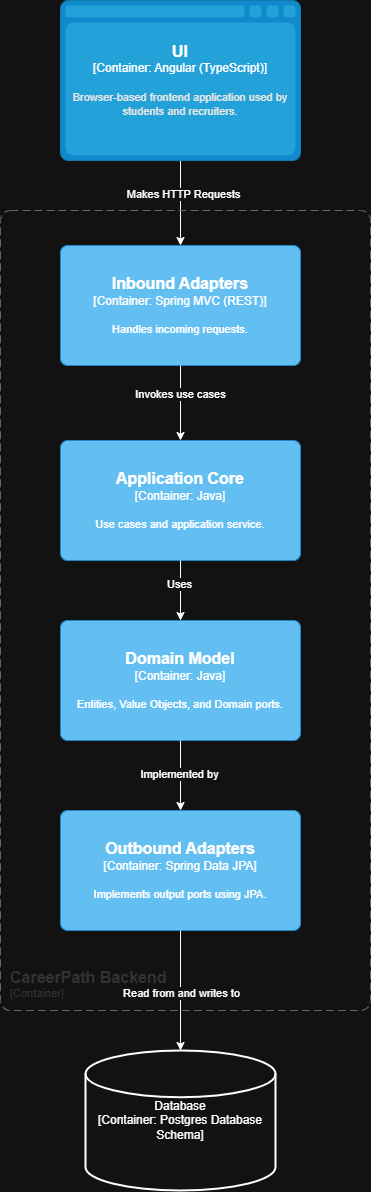

The diagram above was exported from draw.io. Its source (the exported page's mxGraphModel, read from the mxfile embedded in the PNG):
<mxGraphModel dx="1130" dy="1528" grid="1" gridSize="10" guides="1" tooltips="1" connect="1" arrows="1" fold="1" page="1" pageScale="1" pageWidth="1100" pageHeight="850" background="none" math="0" shadow="0">
  <root>
    <mxCell id="0" />
    <mxCell id="1" parent="0" />
    <mxCell id="hf4gt3pr4AkkxSZ6TXvA-1" style="edgeStyle=orthogonalEdgeStyle;rounded=0;orthogonalLoop=1;jettySize=auto;html=1;" edge="1" parent="1" source="VaGHcd_hzafwOrYe5fy2-1" target="VaGHcd_hzafwOrYe5fy2-3">
      <mxGeometry relative="1" as="geometry" />
    </mxCell>
    <mxCell id="hf4gt3pr4AkkxSZ6TXvA-2" value="Makes HTTP Requests" style="edgeLabel;html=1;align=center;verticalAlign=middle;resizable=0;points=[];" vertex="1" connectable="0" parent="hf4gt3pr4AkkxSZ6TXvA-1">
      <mxGeometry x="-0.241" y="2" relative="1" as="geometry">
        <mxPoint as="offset" />
      </mxGeometry>
    </mxCell>
    <object placeholders="1" c4Name="UI" c4Type="Container" c4Technology="Angular (TypeScript)" c4Description="Browser-based frontend application used by students and recruiters." label="&lt;font style=&quot;font-size: 16px&quot;&gt;&lt;b&gt;%c4Name%&lt;/b&gt;&lt;/font&gt;&lt;div&gt;[%c4Type%:&amp;nbsp;%c4Technology%]&lt;/div&gt;&lt;br&gt;&lt;div&gt;&lt;font style=&quot;font-size: 11px&quot;&gt;&lt;font color=&quot;#E6E6E6&quot;&gt;%c4Description%&lt;/font&gt;&lt;/div&gt;" id="VaGHcd_hzafwOrYe5fy2-1">
      <mxCell style="shape=mxgraph.c4.webBrowserContainer2;whiteSpace=wrap;html=1;boundedLbl=1;rounded=0;labelBackgroundColor=none;strokeColor=#118ACD;fillColor=#23A2D9;strokeColor=#118ACD;strokeColor2=#0E7DAD;fontSize=12;fontColor=#ffffff;align=center;metaEdit=1;points=[[0.5,0,0],[1,0.25,0],[1,0.5,0],[1,0.75,0],[0.5,1,0],[0,0.75,0],[0,0.5,0],[0,0.25,0]];resizable=0;" parent="1" vertex="1">
        <mxGeometry x="380" y="60" width="240" height="160" as="geometry" />
      </mxCell>
    </object>
    <object placeholders="1" c4Name="CareerPath Backend" c4Type="Container" c4Application="Container" label="&lt;font style=&quot;font-size: 16px&quot;&gt;&lt;b&gt;&lt;div style=&quot;text-align: left&quot;&gt;%c4Name%&lt;/div&gt;&lt;/b&gt;&lt;/font&gt;&lt;div style=&quot;text-align: left&quot;&gt;[%c4Application%]&lt;/div&gt;" id="VaGHcd_hzafwOrYe5fy2-2">
      <mxCell style="rounded=1;fontSize=11;whiteSpace=wrap;html=1;dashed=1;arcSize=20;fillColor=none;strokeColor=#666666;fontColor=#333333;labelBackgroundColor=none;align=left;verticalAlign=bottom;labelBorderColor=none;spacingTop=0;spacing=10;dashPattern=8 4;metaEdit=1;rotatable=0;perimeter=rectanglePerimeter;noLabel=0;labelPadding=0;allowArrows=0;connectable=0;expand=0;recursiveResize=0;editable=1;pointerEvents=0;absoluteArcSize=1;points=[[0.25,0,0],[0.5,0,0],[0.75,0,0],[1,0.25,0],[1,0.5,0],[1,0.75,0],[0.75,1,0],[0.5,1,0],[0.25,1,0],[0,0.75,0],[0,0.5,0],[0,0.25,0]];" parent="1" vertex="1">
        <mxGeometry x="320" y="270" width="370" height="800" as="geometry" />
      </mxCell>
    </object>
    <object placeholders="1" c4Name="Inbound Adapters" c4Type="Container" c4Technology="Spring MVC (REST)" c4Description="Handles incoming requests." label="&lt;font style=&quot;font-size: 16px&quot;&gt;&lt;b&gt;%c4Name%&lt;/b&gt;&lt;/font&gt;&lt;div&gt;[%c4Type%: %c4Technology%]&lt;/div&gt;&lt;br&gt;&lt;div&gt;&lt;font style=&quot;font-size: 11px&quot;&gt;%c4Description%&lt;/font&gt;&lt;/div&gt;" id="VaGHcd_hzafwOrYe5fy2-3">
      <mxCell style="rounded=1;whiteSpace=wrap;html=1;labelBackgroundColor=none;fillColor=#63BEF2;fontColor=#ffffff;align=center;arcSize=6;strokeColor=#2086C9;metaEdit=1;resizable=0;points=[[0.25,0,0],[0.5,0,0],[0.75,0,0],[1,0.25,0],[1,0.5,0],[1,0.75,0],[0.75,1,0],[0.5,1,0],[0.25,1,0],[0,0.75,0],[0,0.5,0],[0,0.25,0]];" parent="1" vertex="1">
        <mxGeometry x="380" y="305" width="240" height="120" as="geometry" />
      </mxCell>
    </object>
    <object placeholders="1" c4Name="Application Core" c4Type="Container" c4Technology="Java" c4Description="Use cases and application service." label="&lt;font style=&quot;font-size: 16px&quot;&gt;&lt;b&gt;%c4Name%&lt;/b&gt;&lt;/font&gt;&lt;div&gt;[%c4Type%: %c4Technology%]&lt;/div&gt;&lt;br&gt;&lt;div&gt;&lt;font style=&quot;font-size: 11px&quot;&gt;%c4Description%&lt;/font&gt;&lt;/div&gt;" id="VaGHcd_hzafwOrYe5fy2-4">
      <mxCell style="rounded=1;whiteSpace=wrap;html=1;labelBackgroundColor=none;fillColor=#63BEF2;fontColor=#ffffff;align=center;arcSize=6;strokeColor=#2086C9;metaEdit=1;resizable=0;points=[[0.25,0,0],[0.5,0,0],[0.75,0,0],[1,0.25,0],[1,0.5,0],[1,0.75,0],[0.75,1,0],[0.5,1,0],[0.25,1,0],[0,0.75,0],[0,0.5,0],[0,0.25,0]];" parent="1" vertex="1">
        <mxGeometry x="380" y="500" width="240" height="120" as="geometry" />
      </mxCell>
    </object>
    <object placeholders="1" c4Name="Domain Model" c4Type="Container" c4Technology="Java" c4Description="Entities, Value Objects, and Domain ports. " label="&lt;font style=&quot;font-size: 16px&quot;&gt;&lt;b&gt;%c4Name%&lt;/b&gt;&lt;/font&gt;&lt;div&gt;[%c4Type%: %c4Technology%]&lt;/div&gt;&lt;br&gt;&lt;div&gt;&lt;font style=&quot;font-size: 11px&quot;&gt;%c4Description%&lt;/font&gt;&lt;/div&gt;" id="VaGHcd_hzafwOrYe5fy2-5">
      <mxCell style="rounded=1;whiteSpace=wrap;html=1;labelBackgroundColor=none;fillColor=#63BEF2;fontColor=#ffffff;align=center;arcSize=6;strokeColor=#2086C9;metaEdit=1;resizable=0;points=[[0.25,0,0],[0.5,0,0],[0.75,0,0],[1,0.25,0],[1,0.5,0],[1,0.75,0],[0.75,1,0],[0.5,1,0],[0.25,1,0],[0,0.75,0],[0,0.5,0],[0,0.25,0]];" parent="1" vertex="1">
        <mxGeometry x="380" y="680" width="240" height="120" as="geometry" />
      </mxCell>
    </object>
    <object placeholders="1" c4Name="Outbound Adapters" c4Type="Container" c4Technology="Spring Data JPA" c4Description="Implements output ports using JPA." label="&lt;font style=&quot;font-size: 16px&quot;&gt;&lt;b&gt;%c4Name%&lt;/b&gt;&lt;/font&gt;&lt;div&gt;[%c4Type%: %c4Technology%]&lt;/div&gt;&lt;br&gt;&lt;div&gt;&lt;font style=&quot;font-size: 11px&quot;&gt;%c4Description%&lt;/font&gt;&lt;/div&gt;" id="VaGHcd_hzafwOrYe5fy2-6">
      <mxCell style="rounded=1;whiteSpace=wrap;html=1;labelBackgroundColor=none;fillColor=#63BEF2;fontColor=#ffffff;align=center;arcSize=6;strokeColor=#2086C9;metaEdit=1;resizable=0;points=[[0.25,0,0],[0.5,0,0],[0.75,0,0],[1,0.25,0],[1,0.5,0],[1,0.75,0],[0.75,1,0],[0.5,1,0],[0.25,1,0],[0,0.75,0],[0,0.5,0],[0,0.25,0]];" parent="1" vertex="1">
        <mxGeometry x="380" y="870" width="240" height="120" as="geometry" />
      </mxCell>
    </object>
    <mxCell id="VaGHcd_hzafwOrYe5fy2-8" value="" style="endArrow=classic;html=1;rounded=0;exitX=0.5;exitY=1;exitDx=0;exitDy=0;exitPerimeter=0;entryX=0.5;entryY=0;entryDx=0;entryDy=0;entryPerimeter=0;" parent="1" source="VaGHcd_hzafwOrYe5fy2-3" target="VaGHcd_hzafwOrYe5fy2-4" edge="1">
      <mxGeometry width="50" height="50" relative="1" as="geometry">
        <mxPoint x="490" y="280" as="sourcePoint" />
        <mxPoint x="540" y="230" as="targetPoint" />
      </mxGeometry>
    </mxCell>
    <mxCell id="VaGHcd_hzafwOrYe5fy2-9" value="Invokes use cases" style="edgeLabel;html=1;align=center;verticalAlign=middle;resizable=0;points=[];" parent="VaGHcd_hzafwOrYe5fy2-8" vertex="1" connectable="0">
      <mxGeometry x="-0.2675" y="-1" relative="1" as="geometry">
        <mxPoint as="offset" />
      </mxGeometry>
    </mxCell>
    <mxCell id="VaGHcd_hzafwOrYe5fy2-10" value="" style="endArrow=classic;html=1;rounded=0;exitX=0.5;exitY=1;exitDx=0;exitDy=0;exitPerimeter=0;entryX=0.5;entryY=0;entryDx=0;entryDy=0;entryPerimeter=0;" parent="1" source="VaGHcd_hzafwOrYe5fy2-4" target="VaGHcd_hzafwOrYe5fy2-5" edge="1">
      <mxGeometry width="50" height="50" relative="1" as="geometry">
        <mxPoint x="500" y="490" as="sourcePoint" />
        <mxPoint x="550" y="440" as="targetPoint" />
      </mxGeometry>
    </mxCell>
    <mxCell id="VaGHcd_hzafwOrYe5fy2-11" value="Uses" style="edgeLabel;html=1;align=center;verticalAlign=middle;resizable=0;points=[];" parent="VaGHcd_hzafwOrYe5fy2-10" vertex="1" connectable="0">
      <mxGeometry x="-0.233" y="-2" relative="1" as="geometry">
        <mxPoint as="offset" />
      </mxGeometry>
    </mxCell>
    <mxCell id="VaGHcd_hzafwOrYe5fy2-12" value="" style="endArrow=classic;html=1;rounded=0;exitX=0.5;exitY=1;exitDx=0;exitDy=0;exitPerimeter=0;entryX=0.5;entryY=0;entryDx=0;entryDy=0;entryPerimeter=0;" parent="1" source="VaGHcd_hzafwOrYe5fy2-5" target="VaGHcd_hzafwOrYe5fy2-6" edge="1">
      <mxGeometry width="50" height="50" relative="1" as="geometry">
        <mxPoint x="500" y="690" as="sourcePoint" />
        <mxPoint x="550" y="640" as="targetPoint" />
      </mxGeometry>
    </mxCell>
    <mxCell id="VaGHcd_hzafwOrYe5fy2-13" value="Implemented by" style="edgeLabel;html=1;align=center;verticalAlign=middle;resizable=0;points=[];" parent="VaGHcd_hzafwOrYe5fy2-12" vertex="1" connectable="0">
      <mxGeometry x="-0.081" y="-2" relative="1" as="geometry">
        <mxPoint as="offset" />
      </mxGeometry>
    </mxCell>
    <mxCell id="hf4gt3pr4AkkxSZ6TXvA-3" value="Database&lt;div&gt;[Container: Postgres Database Schema]&lt;/div&gt;" style="strokeWidth=2;html=1;shape=mxgraph.flowchart.database;whiteSpace=wrap;" vertex="1" parent="1">
      <mxGeometry x="405" y="1110" width="190" height="140" as="geometry" />
    </mxCell>
    <mxCell id="hf4gt3pr4AkkxSZ6TXvA-4" style="edgeStyle=orthogonalEdgeStyle;rounded=0;orthogonalLoop=1;jettySize=auto;html=1;entryX=0.5;entryY=0;entryDx=0;entryDy=0;entryPerimeter=0;" edge="1" parent="1" source="VaGHcd_hzafwOrYe5fy2-6" target="hf4gt3pr4AkkxSZ6TXvA-3">
      <mxGeometry relative="1" as="geometry" />
    </mxCell>
    <mxCell id="hf4gt3pr4AkkxSZ6TXvA-5" value="Read from and writes to" style="edgeLabel;html=1;align=center;verticalAlign=middle;resizable=0;points=[];" vertex="1" connectable="0" parent="hf4gt3pr4AkkxSZ6TXvA-4">
      <mxGeometry x="0.0304" relative="1" as="geometry">
        <mxPoint y="-1" as="offset" />
      </mxGeometry>
    </mxCell>
  </root>
</mxGraphModel>